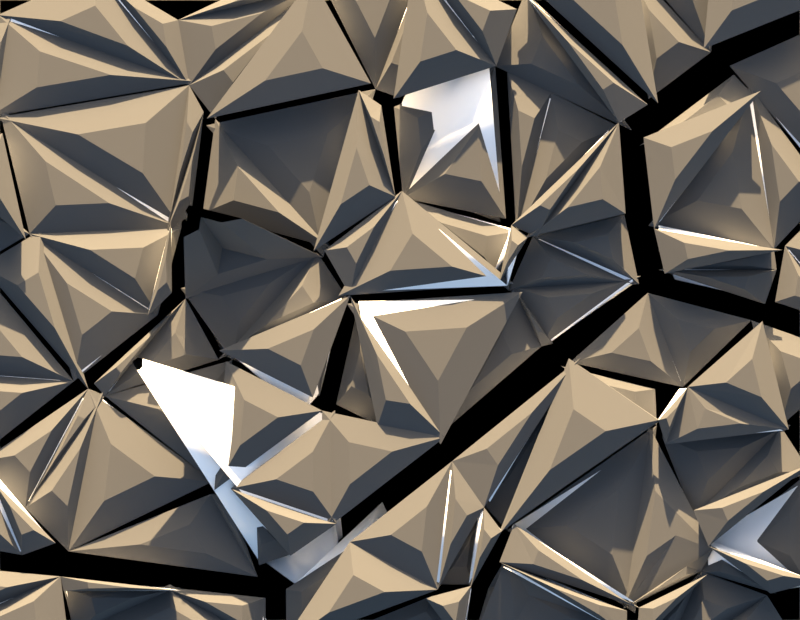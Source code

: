 # Source: streets.blend  (saved by Blender 3.4.6; exported with 4.5.12 LTS)
import bpy
from mathutils import Matrix  # noqa: F401  (used for matrix-valued properties, if any)

bpy.ops.wm.read_factory_settings(use_empty=True)
scene = bpy.context.scene
scene.name = 'Scene'

# ---- collections
col_collection = bpy.data.collections.new('Collection'); scene.collection.children.link(col_collection)

# ---- materials (node trees are filled in below, after node groups)
mat_roof = bpy.data.materials.new('Roof')
mat_wall = bpy.data.materials.new('Wall')
mat_material_001 = bpy.data.materials.new('Material.001')

# ---- node groups
ng_geometry_nodes = bpy.data.node_groups.new('Geometry Nodes', 'GeometryNodeTree')
_s = ng_geometry_nodes.interface.new_socket(name='Geometry', in_out='OUTPUT', socket_type='NodeSocketGeometry')
_s = ng_geometry_nodes.interface.new_socket(name='Geometry', in_out='INPUT', socket_type='NodeSocketGeometry')
_s = ng_geometry_nodes.interface.new_socket(name='Roof', in_out='INPUT', socket_type='NodeSocketBool')
_s = ng_geometry_nodes.interface.new_socket(name='Roof Material', in_out='INPUT', socket_type='NodeSocketMaterial')
_s = ng_geometry_nodes.interface.new_socket(name='Wall Material', in_out='INPUT', socket_type='NodeSocketMaterial')
_s = ng_geometry_nodes.interface.new_socket(name='Second Floor', in_out='INPUT', socket_type='NodeSocketBool')
_s = ng_geometry_nodes.interface.new_socket(name='Second Floor Threshold', in_out='INPUT', socket_type='NodeSocketFloat')
_s.default_value = 0.63
_s.min_value = -1e+04
_s.max_value = 1e+04
_s = ng_geometry_nodes.interface.new_socket(name='Second Floor Seed', in_out='INPUT', socket_type='NodeSocketInt')
_s.min_value = -10000
_s.max_value = 10000
ng_geometry_nodes.is_modifier = True
_N = ng_geometry_nodes.nodes; _L = ng_geometry_nodes.links
n0 = _N.new('GeometryNodeSetShadeSmooth'); n0.name = 'Set Shade Smooth'; n0.location = (3105, 261)
n1 = _N.new('GeometryNodeInputShadeSmooth'); n1.name = 'Is Face Smooth'; n1.location = (3030, 261)
n2 = _N.new('GeometryNodeCaptureAttribute'); n2.name = 'Capture Attribute'; n2.location = (3055, 261)
n2.capture_items.clear()
n2.domain = 'FACE'
n3 = _N.new('GeometryNodeSetPosition'); n3.name = 'Set Position'; n3.location = (988, 170)
n4 = _N.new('GeometryNodeInputPosition'); n4.name = 'Position'; n4.location = (-444, -218)
n5 = _N.new('ShaderNodeMath'); n5.name = 'Math'; n5.location = (78, -242)
n5.hide = True
n5.operation = 'DIVIDE'
n6 = _N.new('ShaderNodeMath'); n6.name = 'Math.001'; n6.location = (81, -299)
n6.hide = True
n6.operation = 'DIVIDE'
n7 = _N.new('ShaderNodeMath'); n7.name = 'Math.002'; n7.location = (238, -241)
n7.hide = True
n7.operation = 'ROUND'
n7.inputs[1].default_value = 1.0
n8 = _N.new('ShaderNodeMath'); n8.name = 'Math.003'; n8.location = (238, -300)
n8.hide = True
n8.operation = 'ROUND'
n8.inputs[1].default_value = 1.0
n9 = _N.new('ShaderNodeMath'); n9.name = 'Math.004'; n9.location = (403, -241)
n9.hide = True
n9.operation = 'MULTIPLY'
n10 = _N.new('ShaderNodeMath'); n10.name = 'Math.005'; n10.location = (400, -294)
n10.hide = True
n10.operation = 'MULTIPLY'
n11 = _N.new('NodeReroute'); n11.name = 'Reroute'; n11.location = (58, -362)
n11.width = 16
n11.socket_idname = 'NodeSocketFloat'
n12 = _N.new('NodeReroute'); n12.name = 'Reroute.002'; n12.location = (86, -428)
n12.width = 16
n12.socket_idname = 'NodeSocketFloat'
n13 = _N.new('NodeReroute'); n13.name = 'Reroute.003'; n13.location = (534, -427)
n13.width = 16
n13.socket_idname = 'NodeSocketFloat'
n14 = _N.new('ShaderNodeSeparateXYZ'); n14.name = 'Separate XYZ'; n14.location = (-192, -287)
n14.hide = True
n15 = _N.new('NodeReroute'); n15.name = 'Reroute.001'; n15.location = (372, -361)
n15.width = 16
n15.socket_idname = 'NodeSocketFloat'
n16 = _N.new('ShaderNodeCombineXYZ'); n16.name = 'Combine XYZ'; n16.location = (620, -251)
n17 = _N.new('GeometryNodeDeleteGeometry'); n17.name = 'Delete Geometry'; n17.location = (1462, 178)
n18 = _N.new('GeometryNodeMeshToCurve'); n18.name = 'Mesh to Curve'; n18.location = (1682, 122)
n19 = _N.new('GeometryNodeExtrudeMesh'); n19.name = 'Extrude Mesh'; n19.location = (1277, 168)
n19.inputs[4].default_value = False
n20 = _N.new('NodeGroupOutput'); n20.name = 'Group Output'; n20.location = (4905, 127)
n21 = _N.new('ShaderNodeValue'); n21.name = 'Value'; n21.location = (-248, -374)
n21.outputs[0].default_value = 1.524
n22 = _N.new('ShaderNodeValue'); n22.name = 'Value.001'; n22.location = (1487, -122)
n22.outputs[0].default_value = 1.524
n23 = _N.new('GeometryNodeFillCurve'); n23.name = 'Fill Curve'; n23.location = (1872, 157)
n24 = _N.new('GeometryNodeDuplicateElements'); n24.name = 'Duplicate Elements'; n24.location = (2940, 980)
n24.domain = 'FACE'
n25 = _N.new('GeometryNodeSetPosition'); n25.name = 'Set Position.001'; n25.location = (3113, 1013)
n25.inputs[3].default_value = (0.0, 0.0, 4.572)
n26 = _N.new('GeometryNodeScaleElements'); n26.name = 'Scale Elements'; n26.location = (3332, 1035)
n26.inputs[2].default_value = 1.17
n27 = _N.new('GeometryNodeMergeByDistance'); n27.name = 'Merge by Distance'; n27.location = (3522, 1024)
n27.inputs[2].default_value = 1.524
n28 = _N.new('GeometryNodeExtrudeMesh'); n28.name = 'Extrude Mesh.002'; n28.location = (3805, 1075)
n29 = _N.new('GeometryNodeScaleElements'); n29.name = 'Scale Elements.001'; n29.location = (4025, 1079)
n29.inputs[2].default_value = 0.35
n30 = _N.new('GeometryNodeExtrudeMesh'); n30.name = 'Extrude Mesh.001'; n30.location = (3080, 261)
n30.inputs[4].default_value = False
n31 = _N.new('ShaderNodeCombineXYZ'); n31.name = 'Combine XYZ.001'; n31.location = (2506, 74)
n31.inputs[2].default_value = 4.572
n32 = _N.new('GeometryNodeMergeByDistance'); n32.name = 'Merge by Distance.001'; n32.location = (3273, 267)
n33 = _N.new('GeometryNodeJoinGeometry'); n33.name = 'Join Geometry.001'; n33.location = (2860, 255)
n34 = _N.new('GeometryNodeSetPosition'); n34.name = 'Set Position.002'; n34.location = (2640, 296)
n34.inputs[3].default_value = (0.0, 0.0, 4.572)
n35 = _N.new('GeometryNodeSwitch'); n35.name = 'Switch'; n35.location = (2707, 967)
n36 = _N.new('GeometryNodeJoinGeometry'); n36.name = 'Join Geometry'; n36.location = (4685, 158)
n37 = _N.new('FunctionNodeRandomValue'); n37.name = 'Random Value.001'; n37.location = (1863, 512)
n38 = _N.new('GeometryNodeDuplicateElements'); n38.name = 'Duplicate Elements.001'; n38.location = (2312, 338)
n38.domain = 'FACE'
n39 = _N.new('GeometryNodeInputMeshIsland'); n39.name = 'Mesh Island.001'; n39.location = (1646, 492)
n40 = _N.new('GeometryNodeSetMaterial'); n40.name = 'Set Material'; n40.location = (4465, 545)
n41 = _N.new('GeometryNodeSetMaterial'); n41.name = 'Set Material.001'; n41.location = (4234, 214)
n42 = _N.new('NodeGroupInput'); n42.name = 'Group Input.001'; n42.location = (3797, 413)
n43 = _N.new('NodeGroupInput'); n43.name = 'Group Input'; n43.location = (-205, 116)
n44 = _N.new('NodeGroupInput'); n44.name = 'Group Input.002'; n44.location = (2460, 926)
n45 = _N.new('GeometryNodeSwitch'); n45.name = 'Switch.001'; n45.location = (2102, 323)
n46 = _N.new('FunctionNodeCompare'); n46.name = 'Compare'; n46.location = (2139, 506)
n46.inputs[6].default_value = (0.0, 0.0, 0.0, 0.0)
n46.inputs[7].default_value = (0.0, 0.0, 0.0, 0.0)
n47 = _N.new('NodeGroupInput'); n47.name = 'Group Input.003'; n47.location = (1643, 399)
n48 = _N.new('ShaderNodeVectorMath'); n48.name = 'Vector Math'; n48.location = (3270, 741)
n48.operation = 'SCALE'
n49 = _N.new('FunctionNodeRandomValue'); n49.name = 'Random Value'; n49.location = (3102, 638)
n49.inputs[2].default_value = 1.0
n49.inputs[3].default_value = 2.5
n50 = _N.new('GeometryNodeInputNormal'); n50.name = 'Normal'; n50.location = (3111, 701)
n50.width = 126
n50.legacy_corner_normals = True
n51 = _N.new('GeometryNodeInputMeshIsland'); n51.name = 'Mesh Island'; n51.location = (2899, 662)
_L.new(n36.outputs[0], n20.inputs[0])
_L.new(n43.outputs[0], n3.inputs[0])
_L.new(n9.outputs[0], n16.inputs[0])
_L.new(n10.outputs[0], n16.inputs[1])
_L.new(n13.outputs[0], n16.inputs[2])
_L.new(n14.outputs[0], n5.inputs[0])
_L.new(n14.outputs[1], n6.inputs[0])
_L.new(n5.outputs[0], n7.inputs[0])
_L.new(n6.outputs[0], n8.inputs[0])
_L.new(n7.outputs[0], n9.inputs[0])
_L.new(n8.outputs[0], n10.inputs[0])
_L.new(n16.outputs[0], n3.inputs[2])
_L.new(n4.outputs[0], n14.inputs[0])
_L.new(n11.outputs[0], n6.inputs[1])
_L.new(n11.outputs[0], n5.inputs[1])
_L.new(n15.outputs[0], n9.inputs[1])
_L.new(n15.outputs[0], n10.inputs[1])
_L.new(n21.outputs[0], n11.inputs[0])
_L.new(n11.outputs[0], n15.inputs[0])
_L.new(n14.outputs[2], n12.inputs[0])
_L.new(n12.outputs[0], n13.inputs[0])
_L.new(n3.outputs[0], n19.inputs[0])
_L.new(n19.outputs[0], n17.inputs[0])
_L.new(n19.outputs[1], n17.inputs[1])
_L.new(n18.outputs[0], n23.inputs[0])
_L.new(n17.outputs[0], n18.inputs[0])
_L.new(n35.outputs[0], n24.inputs[0])
_L.new(n41.outputs[0], n36.inputs[0])
_L.new(n40.outputs[0], n36.inputs[0])
_L.new(n24.outputs[0], n25.inputs[0])
_L.new(n25.outputs[0], n26.inputs[0])
_L.new(n26.outputs[0], n27.inputs[0])
_L.new(n27.outputs[0], n28.inputs[0])
_L.new(n28.outputs[0], n29.inputs[0])
_L.new(n28.outputs[1], n29.inputs[1])
_L.new(n48.outputs[0], n28.inputs[2])
_L.new(n51.outputs[0], n49.inputs[8])
_L.new(n49.outputs[1], n48.inputs[3])
_L.new(n50.outputs[0], n48.inputs[0])
_L.new(n45.outputs[0], n38.inputs[0])
_L.new(n38.outputs[0], n34.inputs[0])
_L.new(n34.outputs[0], n33.inputs[0])
_L.new(n23.outputs[0], n33.inputs[0])
_L.new(n37.outputs[1], n46.inputs[0])
_L.new(n46.outputs[0], n34.inputs[1])
_L.new(n39.outputs[0], n37.inputs[7])
_L.new(n33.outputs[0], n2.inputs[0])
_L.new(n31.outputs[0], n30.inputs[2])
_L.new(n0.outputs[0], n32.inputs[0])
_L.new(n34.outputs[0], n35.inputs[2])
_L.new(n29.outputs[0], n40.inputs[0])
_L.new(n32.outputs[0], n41.inputs[0])
_L.new(n42.outputs[2], n40.inputs[2])
_L.new(n42.outputs[3], n41.inputs[2])
_L.new(n44.outputs[1], n35.inputs[0])
_L.new(n47.outputs[4], n45.inputs[0])
_L.new(n23.outputs[0], n45.inputs[2])
_L.new(n47.outputs[5], n46.inputs[1])
_L.new(n47.outputs[6], n37.inputs[8])
_L.new(n1.outputs[0], n2.inputs[1])
_L.new(n2.outputs[0], n30.inputs[0])
_L.new(n30.outputs[0], n0.inputs[0])
_L.new(n2.outputs[1], n0.inputs[2])
n20.is_active_output = True

# ---- material node trees
mat_roof.use_nodes = True; mat_roof.node_tree.nodes.clear()
_N = mat_roof.node_tree.nodes; _L = mat_roof.node_tree.links
n0 = _N.new('ShaderNodeBsdfPrincipled'); n0.name = 'Principled BSDF'; n0.location = (10, 300)
n0.distribution = 'GGX'
n0.subsurface_method = 'RANDOM_WALK_SKIN'
n0.inputs[0].default_value = (0.05222, 0.05222, 0.05222, 1.0)
n0.inputs[2].default_value = 1.0
n0.inputs[3].default_value = 1.45
n0.inputs[27].default_value = (0.0, 0.0, 0.0, 1.0)
n0.inputs[28].default_value = 1.0
n1 = _N.new('ShaderNodeOutputMaterial'); n1.name = 'Material Output'; n1.location = (300, 300)
_L.new(n0.outputs[0], n1.inputs[0])
n1.is_active_output = True
mat_wall.use_nodes = True; mat_wall.node_tree.nodes.clear()
_N = mat_wall.node_tree.nodes; _L = mat_wall.node_tree.links
n0 = _N.new('ShaderNodeBsdfPrincipled'); n0.name = 'Principled BSDF'; n0.location = (10, 300)
n0.distribution = 'GGX'
n0.subsurface_method = 'RANDOM_WALK_SKIN'
n0.inputs[2].default_value = 1.0
n0.inputs[3].default_value = 1.45
n0.inputs[27].default_value = (0.0, 0.0, 0.0, 1.0)
n0.inputs[28].default_value = 1.0
n1 = _N.new('ShaderNodeOutputMaterial'); n1.name = 'Material Output'; n1.location = (300, 300)
_L.new(n0.outputs[0], n1.inputs[0])
n1.is_active_output = True
mat_material_001.use_nodes = True; mat_material_001.node_tree.nodes.clear()
_N = mat_material_001.node_tree.nodes; _L = mat_material_001.node_tree.links
n0 = _N.new('ShaderNodeOutputMaterial'); n0.name = 'Material Output'; n0.location = (1003, 317)
n1 = _N.new('ShaderNodeBsdfPrincipled'); n1.name = 'Principled BSDF'; n1.location = (713, 317)
n1.distribution = 'GGX'
n1.subsurface_method = 'RANDOM_WALK_SKIN'
n1.inputs[0].default_value = (0.2598, 0.2319, 0.182, 1.0)
n1.inputs[2].default_value = 1.0
n1.inputs[3].default_value = 1.45
n1.inputs[27].default_value = (0.0, 0.0, 0.0, 1.0)
n1.inputs[28].default_value = 1.0
_L.new(n1.outputs[0], n0.inputs[0])
n0.is_active_output = True

# ---- world
world_world = bpy.data.worlds.new('World'); scene.world = world_world
world_world.use_nodes = True; world_world.node_tree.nodes.clear()
_N = world_world.node_tree.nodes; _L = world_world.node_tree.links
n0 = _N.new('ShaderNodeOutputWorld'); n0.name = 'World Output'; n0.location = (300, 300)
n1 = _N.new('ShaderNodeBackground'); n1.name = 'Background'; n1.location = (10, 300)
n1.inputs[1].default_value = 0.5
n2 = _N.new('ShaderNodeTexSky'); n2.name = 'Sky Texture'; n2.location = (-245, 251)
n2.dust_density = 5.0
_L.new(n1.outputs[0], n0.inputs[0])
_L.new(n2.outputs[0], n1.inputs[0])
n0.is_active_output = True
world_world.color = (0.05088, 0.05088, 0.05088)
world_world.use_sun_shadow = False
world_world.sun_shadow_jitter_overblur = 0.0

# ---- cameras
cam_camera_001 = bpy.data.cameras.new('Camera.001')
cam_camera_001.type = 'ORTHO'
cam_camera_001.passepartout_alpha = 0.95
cam_camera_001.ortho_scale = 121.9
cam_camera_001.display_size = 0.3048

# ---- meshes
me_plane = bpy.data.meshes.new('Plane')
me_plane.from_pydata([(0.0, 0.0, 0.0), (1.524, 0.0, 0.0), (0.0, 1.524, 0.0), (1.524, 1.524, 0.0)], [(2, 0), (0, 1), (1, 3), (3, 2)], [])
_uv = me_plane.uv_layers.new(name='UVMap')
_uv.uv.foreach_set('vector', [])
me_plane.update()
me_cube_001 = bpy.data.meshes.new('Cube.001')
me_cube_001.from_pydata([(59.71, 65.38, 6.305e-08), (33.39, 74.71, 6.305e-08), (57.81, 77.38, 6.305e-08), (54.48, 78.92, 6.305e-08), (48.49, 58.15, 6.305e-08), (31.55, 62.2, 6.305e-08), (62.32, 65.54, 6.305e-08), (76.33, 62.32, 6.305e-08), (60.7, 78.05, 6.305e-08), (75.18, 83.04, 6.305e-08), (76.36, 51.69, 6.305e-08), (79.59, 58.54, 6.305e-08), (78.0, 59.68, 6.305e-08), (61.56, 63.58, 6.305e-08), (49.91, 56.66, 6.305e-08), (53.0, 50.5, 6.305e-08), (35.73, 40.59, 6.305e-08), (51.57, 48.36, 6.305e-08), (28.39, 49.64, 6.305e-08), (47.59, 55.34, 6.305e-08), (47.02, 34.63, 6.305e-08), (49.01, 35.19, 6.305e-08), (28.63, 58.12, 6.305e-08), (30.17, 59.64, 6.305e-08), (66.81, 29.04, 6.305e-08), (80.55, 40.65, 6.305e-08), (77.29, 49.12, 6.305e-08), (55.05, 47.38, 6.305e-08), (51.2, 32.89, 6.305e-08), (58.48, 31.12, 6.305e-08), (79.28, 49.53, 6.305e-08), (82.09, 43.16, 6.305e-08), (82.66, 57.73, 6.305e-08), (94.06, 60.64, 6.305e-08), (83.81, 42.61, 6.305e-08), (95.45, 52.23, 6.305e-08), (82.22, 59.7, 6.305e-08), (94.25, 62.51, 6.305e-08), (84.38, 78.72, 6.305e-08), (92.51, 74.56, 6.305e-08), (79.97, 60.95, 6.305e-08), (78.15, 82.11, 6.305e-08), (37.24, 20.55, 6.305e-08), (49.94, 14.56, 6.305e-08), (49.63, 30.97, 6.305e-08), (65.54, 27.58, 6.305e-08), (33.64, 20.61, 6.305e-08), (46.55, 31.75, 6.305e-08), (18.04, 33.95, 6.305e-08), (34.34, 38.63, 6.305e-08), (75.06, 17.97, 6.305e-08), (98.52, 35.33, 6.305e-08), (70.86, 24.61, 6.305e-08), (86.52, 37.92, 6.305e-08), (77.45, 14.54, 6.305e-08), (98.83, 30.84, 6.305e-08), (88.39, 39.32, 6.305e-08), (103.9, 36.03, 6.305e-08), (99.11, 48.64, 6.305e-08), (112.6, 45.18, 6.305e-08), (101.4, 53.19, 6.305e-08), (116.4, 49.2, 6.305e-08), (101.0, 57.09, 6.305e-08), (117.5, 53.19, 6.305e-08), (100.7, 59.61, 6.305e-08), (117.5, 56.01, 6.305e-08), (100.4, 61.59, 6.305e-08), (117.8, 57.91, 6.305e-08), (114.1, 78.97, 6.305e-08), (124.6, 64.97, 6.305e-08), (98.5, 72.83, 6.305e-08), (111.9, 81.98, 6.305e-08), (66.96, 5.441, 6.305e-08), (73.16, 16.49, 6.305e-08), (55.21, 11.86, 6.305e-08), (69.16, 23.18, 6.305e-08), (72.33, 6.351, 6.305e-08), (75.79, 13.07, 6.305e-08), (17.01, 35.37, 6.305e-08), (32.72, 40.06, 6.305e-08), (15.45, 36.06, 6.305e-08), (26.76, 47.84, 6.305e-08), (-1.238, 53.52, 6.305e-08), (12.2, 37.93, 6.305e-08), (5.593, 58.27, 6.305e-08), (22.87, 46.58, 6.305e-08), (25.89, 58.87, 6.305e-08), (25.87, 50.1, 6.305e-08), (5.81, 60.06, 6.305e-08), (26.5, 60.87, 6.305e-08), (1.503, 75.75, 6.305e-08), (27.81, 80.12, 6.305e-08), (28.74, 62.12, 6.305e-08), (31.05, 75.69, 6.305e-08), (33.57, 77.54, 6.305e-08), (54.84, 81.96, 6.305e-08), (30.39, 81.54, 6.305e-08), (47.81, 96.01, 6.305e-08), (28.66, 92.03, 6.305e-08), (44.08, 98.39, 6.305e-08), (57.54, 82.14, 6.305e-08), (60.93, 81.36, 6.305e-08), (49.96, 96.61, 6.305e-08), (74.69, 86.01, 6.305e-08), (63.5, 99.82, 6.305e-08), (77.97, 92.69, 6.305e-08), (10.93, 11.65, 6.305e-08), (30.26, 20.63, 6.305e-08), (4.282, 18.26, 6.305e-08), (14.98, 33.51, 6.305e-08), (-1.37, 24.4, 6.305e-08), (11.67, 33.43, 6.305e-08), (44.33, 10.96, 6.305e-08), (39.98, 9.259, 6.305e-08), (13.75, 10.65, 6.305e-08), (37.67, 7.758, 6.305e-08), (32.1, 18.78, 6.305e-08), (34.71, 18.28, 6.305e-08), (44.51, -3.121, 6.305e-08), (64.31, 4.446, 6.305e-08), (44.72, 5.259, 6.305e-08), (53.55, 10.38, 6.305e-08), (0.5548, 77.54, 6.305e-08), (27.13, 81.86, 6.305e-08), (-2.956, 87.64, 6.305e-08), (25.39, 91.94, 6.305e-08), (1.118, 91.55, 6.305e-08), (15.42, 97.09, 6.305e-08), (-1.385, 27.06, 6.305e-08), (9.388, 36.16, 6.305e-08), (-10.8, 37.91, 6.305e-08), (-2.035, 50.89, 6.305e-08), (78.45, 8.726, 6.305e-08), (96.02, 3.611, 6.305e-08), (79.1, 13.18, 6.305e-08), (99.55, 27.15, 6.305e-08), (104.6, 7.122, 6.305e-08), (106.1, 10.77, 6.305e-08), (101.3, 30.29, 6.305e-08), (102.7, 27.22, 6.305e-08), (102.9, 34.42, 6.305e-08), (104.7, 34.37, 6.305e-08), (106.7, 16.77, 6.305e-08), (118.8, 29.01, 6.305e-08), (108.1, 12.55, 6.305e-08), (121.7, 23.08, 6.305e-08), (106.7, 35.69, 6.305e-08), (119.5, 30.79, 6.305e-08), (115.1, 44.54, 6.305e-08), (130.0, 40.33, 6.305e-08), (10.71, 4.701, 6.305e-08), (11.94, -1.875, 6.305e-08), (11.16, 6.075, 6.305e-08), (25.26, 4.663, 6.305e-08), (39.93, -3.519, 6.305e-08), (39.15, 2.635, 6.305e-08), (-5.912, 11.98, 6.305e-08), (3.467, 11.25, 6.305e-08), (-0.814, 20.68, 6.305e-08), (8.27, 11.56, 6.305e-08), (-9.189, -1.386, 6.305e-08), (8.845, -1.688, 6.305e-08), (-8.013, 7.42, 6.305e-08), (7.711, 6.068, 6.305e-08), (57.57, -0.5536, 6.305e-08), (70.15, -2.851, 6.305e-08), (65.85, 3.658, 6.305e-08), (71.97, 3.961, 6.305e-08), (72.51, -3.747, 6.305e-08), (94.37, 1.636, 6.305e-08), (74.07, 4.966, 6.305e-08), (77.76, 7.365, 6.305e-08), (72.98, -7.181, 6.305e-08), (94.84, -1.797, 6.305e-08), (98.11, -2.713, 6.305e-08), (116.5, 2.749, 6.305e-08), (97.29, 2.062, 6.305e-08), (106.7, 5.853, 6.305e-08), (100.5, -7.207, 6.305e-08), (118.9, -1.745, 6.305e-08), (108.0, 6.862, 6.305e-08), (117.2, 4.486, 6.305e-08), (109.3, 10.17, 6.305e-08), (123.1, 21.15, 6.305e-08), (124.2, 5.967, 6.305e-08), (130.2, 22.63, 6.305e-08), (76.53, 85.86, 6.305e-08), (93.97, 76.79, 6.305e-08), (80.81, 94.26, 6.305e-08), (97.89, 79.92, 6.305e-08), (80.82, 97.95, 6.305e-08), (98.96, 80.95, 6.305e-08), (96.67, 98.95, 6.305e-08), (106.5, 86.94, 6.305e-08), (94.63, 103.7, 6.305e-08), (108.7, 88.02, 6.305e-08), (109.4, 104.4, 6.305e-08), (123.3, 94.95, 6.305e-08), (112.8, 84.01, 6.305e-08), (127.2, 66.97, 6.305e-08), (127.0, 89.44, 6.305e-08), (138.1, 73.68, 6.305e-08), (-1.375, 56.27, 6.305e-08), (3.611, 59.13, 6.305e-08), (-9.654, 69.87, 6.305e-08), (-0.4358, 73.37, 6.305e-08), (119.1, 48.74, 6.305e-08), (129.8, 45.46, 6.305e-08), (119.8, 56.92, 6.305e-08), (127.3, 63.48, 6.305e-08)], [], [(1, 3, 2, 0), (1, 0, 4, 5), (6, 7, 9, 8), (10, 11, 12, 15), (13, 14, 15, 12), (16, 17, 19, 18), (17, 16, 20, 21), (18, 19, 23, 22), (24, 25, 26, 29), (27, 28, 29, 26), (30, 31, 33, 32), (33, 31, 34, 35), (36, 37, 39, 38), (36, 38, 41, 40), (42, 43, 45, 44), (46, 47, 49, 48), (50, 51, 53, 52), (51, 50, 54, 55), (56, 57, 59, 58), (60, 61, 63, 62), (62, 63, 65, 64), (66, 67, 69, 68), (66, 68, 71, 70), (72, 73, 75, 74), (73, 72, 76, 77), (78, 79, 81, 80), (82, 83, 85, 84), (84, 85, 87, 86), (88, 89, 91, 90), (91, 89, 92, 93), (94, 95, 97, 96), (96, 97, 99, 98), (100, 101, 103, 102), (102, 103, 105, 104), (106, 107, 109, 108), (108, 109, 111, 110), (43, 42, 113, 112), (114, 115, 117, 116), (118, 119, 121, 120), (122, 123, 125, 124), (124, 125, 127, 126), (128, 129, 131, 130), (132, 133, 135, 134), (135, 133, 136, 137), (138, 139, 141, 140), (141, 139, 142, 143), (143, 142, 144, 145), (146, 147, 149, 148), (150, 151, 153, 152), (153, 151, 154, 155), (156, 157, 159, 158), (160, 161, 163, 162), (164, 165, 167, 166), (168, 169, 171, 170), (169, 168, 172, 173), (174, 175, 177, 176), (175, 174, 178, 179), (180, 181, 183, 182), (183, 181, 184, 185), (186, 187, 189, 188), (190, 191, 193, 192), (194, 195, 197, 196), (198, 199, 201, 200), (202, 203, 205, 204), (206, 207, 209, 208)])
_uv = me_cube_001.uv_layers.new(name='UVMap')
_uv.uv.foreach_set('vector', [0.125, 0.5, 0.375, 0.5, 0.375, 0.75, 0.125, 0.75, 0.125, 0.5, 0.125, 0.75, 0.125, 0.75, 0.125, 0.5, 0.0, 0.0, 1.0, 0.0, 1.0, 1.0, 0.0, 1.0, 0.0, 0.0, 0.0, 0.0, 0.0, 0.0, 0.0, 0.0, 0.0, 0.0, 0.0, 0.0, 0.0, 0.0, 0.0, 0.0, 0.0, 0.0, 1.0, 0.0, 1.0, 1.0, 0.0, 1.0, 1.0, 0.0, 0.0, 0.0, 0.0, 0.0, 1.0, 0.0, 0.0, 1.0, 1.0, 1.0, 1.0, 1.0, 0.0, 1.0, 0.0, 0.0, 0.0, 0.0, 0.0, 0.0, 0.0, 0.0, 0.0, 0.0, 0.0, 0.0, 0.0, 0.0, 0.0, 0.0, 0.0, 0.0, 1.0, 0.0, 1.0, 1.0, 0.0, 1.0, 1.0, 1.0, 1.0, 0.0, 1.0, 0.0, 1.0, 1.0, 0.0, 0.0, 1.0, 0.0, 1.0, 1.0, 0.0, 1.0, 0.0, 0.0, 0.0, 1.0, 0.0, 1.0, 0.0, 0.0, 0.0, 0.0, 1.0, 0.0, 1.0, 1.0, 0.0, 1.0, 0.0, 0.0, 1.0, 0.0, 1.0, 1.0, 0.0, 1.0, 0.0, 0.0, 1.0, 0.0, 1.0, 1.0, 0.0, 1.0, 1.0, 0.0, 0.0, 0.0, 0.0, 0.0, 1.0, 0.0, 0.0, 0.0, 1.0, 0.0, 1.0, 1.0, 0.0, 1.0, 0.0, 0.0, 1.0, 0.0, 1.0, 1.0, 0.0, 1.0, 0.0, 1.0, 1.0, 1.0, 1.0, 1.0, 0.0, 1.0, 0.0, 0.0, 1.0, 0.0, 1.0, 1.0, 0.0, 1.0, 0.0, 0.0, 0.0, 1.0, 0.0, 1.0, 0.0, 0.0, 0.0, 0.0, 1.0, 0.0, 1.0, 1.0, 0.0, 1.0, 1.0, 0.0, 0.0, 0.0, 0.0, 0.0, 1.0, 0.0, 0.0, 0.0, 1.0, 0.0, 1.0, 1.0, 0.0, 1.0, 0.0, 0.0, 1.0, 0.0, 1.0, 1.0, 0.0, 1.0, 0.0, 1.0, 1.0, 1.0, 1.0, 1.0, 0.0, 1.0, 0.0, 0.0, 1.0, 0.0, 1.0, 1.0, 0.0, 1.0, 1.0, 1.0, 1.0, 0.0, 1.0, 0.0, 1.0, 1.0, 0.0, 0.0, 1.0, 0.0, 1.0, 1.0, 0.0, 1.0, 0.0, 1.0, 1.0, 1.0, 1.0, 1.0, 0.0, 1.0, 0.0, 0.0, 1.0, 0.0, 1.0, 1.0, 0.0, 1.0, 0.0, 1.0, 1.0, 1.0, 1.0, 1.0, 0.0, 1.0, 0.0, 0.0, 1.0, 0.0, 1.0, 1.0, 0.0, 1.0, 0.0, 1.0, 1.0, 1.0, 1.0, 1.0, 0.0, 1.0, 1.0, 0.0, 0.0, 0.0, 0.0, 0.0, 1.0, 0.0, 0.0, 0.0, 1.0, 0.0, 1.0, 1.0, 0.0, 1.0, 0.0, 0.0, 1.0, 0.0, 1.0, 1.0, 0.0, 1.0, 0.0, 0.0, 1.0, 0.0, 1.0, 1.0, 0.0, 1.0, 0.0, 1.0, 1.0, 1.0, 1.0, 1.0, 0.0, 1.0, 0.0, 0.0, 1.0, 0.0, 1.0, 1.0, 0.0, 1.0, 0.0, 0.0, 1.0, 0.0, 1.0, 1.0, 0.0, 1.0, 1.0, 1.0, 1.0, 0.0, 1.0, 0.0, 1.0, 1.0, 0.0, 0.0, 1.0, 0.0, 1.0, 1.0, 0.0, 1.0, 1.0, 1.0, 1.0, 0.0, 1.0, 0.0, 1.0, 1.0, 1.0, 1.0, 1.0, 0.0, 1.0, 0.0, 1.0, 1.0, 0.0, 0.0, 1.0, 0.0, 1.0, 1.0, 0.0, 1.0, 0.0, 0.0, 1.0, 0.0, 1.0, 1.0, 0.0, 1.0, 1.0, 1.0, 1.0, 0.0, 1.0, 0.0, 1.0, 1.0, 0.0, 0.0, 1.0, 0.0, 1.0, 1.0, 0.0, 1.0, 0.0, 0.0, 1.0, 0.0, 1.0, 1.0, 0.0, 1.0, 0.0, 0.0, 1.0, 0.0, 1.0, 1.0, 0.0, 1.0, 0.0, 0.0, 1.0, 0.0, 1.0, 1.0, 0.0, 1.0, 1.0, 0.0, 0.0, 0.0, 0.0, 0.0, 1.0, 0.0, 0.0, 0.0, 1.0, 0.0, 1.0, 1.0, 0.0, 1.0, 1.0, 0.0, 0.0, 0.0, 0.0, 0.0, 1.0, 0.0, 0.0, 0.0, 1.0, 0.0, 1.0, 1.0, 0.0, 1.0, 1.0, 1.0, 1.0, 0.0, 1.0, 0.0, 1.0, 1.0, 0.0, 0.0, 1.0, 0.0, 1.0, 1.0, 0.0, 1.0, 0.0, 0.0, 1.0, 0.0, 1.0, 1.0, 0.0, 1.0, 0.0, 0.0, 1.0, 0.0, 1.0, 1.0, 0.0, 1.0, 0.0, 0.0, 1.0, 0.0, 1.0, 1.0, 0.0, 1.0, 0.0, 0.0, 1.0, 0.0, 1.0, 1.0, 0.0, 1.0, 0.0, 0.0, 1.0, 0.0, 1.0, 1.0, 0.0, 1.0])
me_cube_001.materials.append(mat_roof)
me_cube_001.materials.append(mat_wall)
me_cube_001.update()
me_cube_003 = bpy.data.meshes.new('Cube.003')
me_cube_003.from_pydata([(0.0, 0.0, -2.286), (0.0, 94.49, -2.286), (121.9, 0.0, -2.286), (121.9, 94.49, -2.286), (-30.48, -23.62, -2.286), (-30.48, 118.1, -2.286), (152.4, -23.62, -2.286), (152.4, 118.1, -2.286)], [], [(1, 3, 2, 0), (5, 7, 6, 4)])
_uv = me_cube_003.uv_layers.new(name='UVMap')
_uv.uv.foreach_set('vector', [0.125, 0.5, 0.375, 0.5, 0.375, 0.75, 0.125, 0.75, 0.125, 0.5, 0.375, 0.5, 0.375, 0.75, 0.125, 0.75])
me_cube_003.materials.append(mat_material_001)
me_cube_003.update()

# ---- objects
ob_grid = bpy.data.objects.new('Grid', me_plane)
ob_camera = bpy.data.objects.new('Camera', cam_camera_001)
ob_houses = bpy.data.objects.new('Houses', me_cube_001)
ob_empty = bpy.data.objects.new('Empty', None)
ob_ground = bpy.data.objects.new('Ground', me_cube_003)

# ---- transforms, parenting, visibility, modifiers, constraints
ob_grid.location = (0.0, 0.0, 0.0)
_m = ob_grid.modifiers.new('Array', 'ARRAY')
_m.count = 80
_m = ob_grid.modifiers.new('Array.001', 'ARRAY')
_m.count = 62
_m.relative_offset_displace = (0.0, 1.0, 0.0)
ob_camera.location = (60.96, 47.24, 15.24)
ob_houses.location = (0.0, 0.0, 0.0)
_m = ob_houses.modifiers.new('GeometryNodes', 'NODES')
_m.node_group = ng_geometry_nodes
_gi = [s.identifier for s in ng_geometry_nodes.interface.items_tree if s.item_type == 'SOCKET' and s.in_out == 'INPUT']
_m[_gi[1]] = True  # Roof
_m[_gi[2]] = mat_roof  # Roof Material
_m[_gi[3]] = mat_wall  # Wall Material
_m[_gi[4]] = True  # Second Floor
_m = ob_houses.modifiers.new('Solidify', 'SOLIDIFY')
_m.thickness = 0.3048
_m.offset = 0.0
_m.use_even_offset = True
ob_empty.location = (0.0, 0.0, 0.0)
ob_ground.location = (0.0, 0.0, 2.286)

# ---- collection membership
col_collection.objects.link(ob_grid)
col_collection.objects.link(ob_camera)
col_collection.objects.link(ob_houses)
col_collection.objects.link(ob_empty)
col_collection.objects.link(ob_ground)

# ---- scene / render settings (as saved in the file)
scene.camera = ob_camera
scene.frame_start = 1; scene.frame_end = 250; scene.frame_set(1)
scene.render.engine = 'CYCLES'
scene.render.resolution_y = 1488
scene.render.use_border = True
scene.cycles.sampling_pattern = 'TABULATED_SOBOL'
scene.cycles.use_light_tree = False
scene.view_settings.look = 'Medium High Contrast'
scene.view_settings.view_transform = 'Standard'
bpy.context.view_layer.update()
